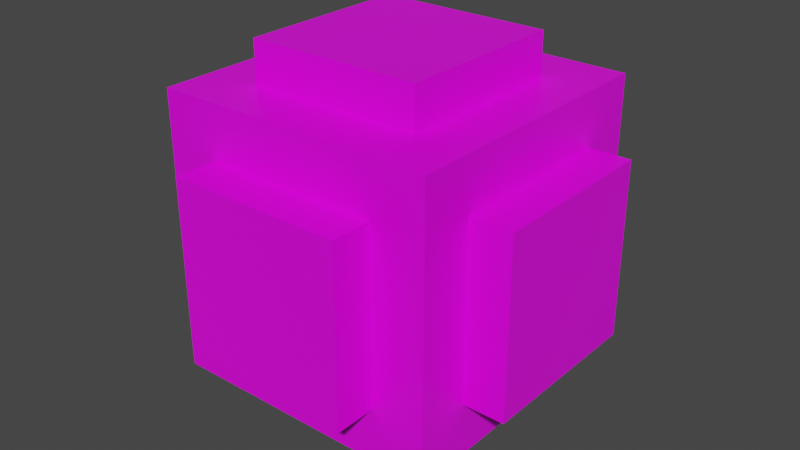 # Source: bl_ball.blend  (saved by Blender 2.83.21; exported with 4.5.12 LTS)
import bpy
from mathutils import Matrix  # noqa: F401  (used for matrix-valued properties, if any)

bpy.ops.wm.read_factory_settings(use_empty=True)
scene = bpy.context.scene
scene.name = 'Scene'

# ---- collections
col_collection = bpy.data.collections.new('Collection'); scene.collection.children.link(col_collection)

# ---- images (referenced by path relative to the original .blend; pixels are not part of the script)
import os
ASSET_DIR = os.environ.get("B2B_ASSET_DIR", "")  # directory of the original .blend (textures are referenced by path, not embedded)
HERE = os.path.dirname(os.path.abspath(__file__))  # packed textures are extracted next to this script under _unpacked/

def load_image(name, relpath, width, height, colorspace="sRGB"):
    """Load a texture the original file referenced (path relative to the .blend, or extracted next to this script)."""
    p = next((c for c in (os.path.join(HERE, relpath), os.path.join(ASSET_DIR, relpath)) if relpath and os.path.exists(c)), "")
    if p:
        img = bpy.data.images.load(p, check_existing=True)
        img.name = name
    else:  # same state as the original file: an image datablock whose file is absent (Cycles renders it pink)
        img = bpy.data.images.new(name, width, height)
        img.source = "FILE"
        img.filepath = "//" + (relpath or name)
    img.colorspace_settings.name = colorspace
    return img
img_bl_unclaimedball_png_002 = load_image('bl_unclaimedball.png.002', 'bl_unclaimedball.png', 1024, 1024, 'sRGB')

# ---- materials (node trees are filled in below, after node groups)
mat_material = bpy.data.materials.new('Material')
mat_material.alpha_threshold = 0.0
mat_material.use_transparent_shadow = False
mat_material.line_color = (0.0, 0.0, 0.0, 1.0)

# ---- material node trees
mat_material.use_nodes = True; mat_material.node_tree.nodes.clear()
_N = mat_material.node_tree.nodes; _L = mat_material.node_tree.links
n0 = _N.new('ShaderNodeOutputMaterial'); n0.name = 'Material Output'; n0.location = (300, 300)
n1 = _N.new('ShaderNodeBsdfPrincipled'); n1.name = 'Principled BSDF'; n1.location = (10, 300)
n1.distribution = 'GGX'
n1.subsurface_method = 'RANDOM_WALK_SKIN'
n1.inputs[2].default_value = 0.4
n1.inputs[3].default_value = 1.45
n1.inputs[27].default_value = (0.0, 0.0, 0.0, 1.0)
n1.inputs[28].default_value = 1.0
n2 = _N.new('ShaderNodeTexImage'); n2.name = 'Image Texture'; n2.location = (-411, 242)
n2.image = img_bl_unclaimedball_png_002
n2.interpolation = 'Closest'
_L.new(n1.outputs[0], n0.inputs[0])
_L.new(n2.outputs[0], n1.inputs[0])
n0.is_active_output = True

# ---- world
world_world = bpy.data.worlds.new('World'); scene.world = world_world
world_world.use_nodes = True; world_world.node_tree.nodes.clear()
_N = world_world.node_tree.nodes; _L = world_world.node_tree.links
n0 = _N.new('ShaderNodeOutputWorld'); n0.name = 'World Output'; n0.location = (300, 300)
n1 = _N.new('ShaderNodeBackground'); n1.name = 'Background'; n1.location = (10, 300)
n1.inputs[0].default_value = (0.05088, 0.05088, 0.05088, 1.0)
_L.new(n1.outputs[0], n0.inputs[0])
n0.is_active_output = True
world_world.color = (0.05088, 0.05088, 0.05088)
world_world.use_sun_shadow = False
world_world.sun_shadow_jitter_overblur = 0.0

# ---- meshes
me_cube = bpy.data.meshes.new('Cube')
me_cube.from_pydata([(0.5878, 0.5878, 0.5878), (0.5878, 0.5878, -0.5878), (0.5878, -0.5878, 0.5878), (0.5878, -0.5878, -0.5878), (-0.5878, 0.5878, 0.5878), (-0.5878, 0.5878, -0.5878), (-0.5878, -0.5878, 0.5878), (-0.5878, -0.5878, -0.5878), (0.3648, 0.3648, 0.5878), (-0.3648, 0.3648, 0.5878), (-0.3648, -0.3648, 0.5878), (0.3648, -0.3648, 0.5878), (0.3648, -0.5878, -0.3648), (0.3648, -0.5878, 0.3648), (-0.3648, -0.5878, 0.3648), (-0.3648, -0.5878, -0.3648), (-0.5878, -0.3648, -0.3648), (-0.5878, -0.3648, 0.3648), (-0.5878, 0.3648, 0.3648), (-0.5878, 0.3648, -0.3648), (-0.3648, 0.3648, -0.5878), (0.3648, 0.3648, -0.5878), (0.3648, -0.3648, -0.5878), (-0.3648, -0.3648, -0.5878), (0.5878, 0.3648, -0.3648), (0.5878, 0.3648, 0.3648), (0.5878, -0.3648, 0.3648), (0.5878, -0.3648, -0.3648), (-0.3648, 0.5878, -0.3648), (-0.3648, 0.5878, 0.3648), (0.3648, 0.5878, 0.3648), (0.3648, 0.5878, -0.3648), (0.3648, 0.3648, 0.7612), (-0.3648, 0.3648, 0.7612), (-0.3648, -0.3648, 0.7612), (0.3648, -0.3648, 0.7612), (0.3648, -0.7612, -0.3648), (0.3648, -0.7612, 0.3648), (-0.3648, -0.7612, 0.3648), (-0.3648, -0.7612, -0.3648), (-0.7612, -0.3648, -0.3648), (-0.7612, -0.3648, 0.3648), (-0.7612, 0.3648, 0.3648), (-0.7612, 0.3648, -0.3648), (-0.3648, 0.3648, -0.7612), (0.3648, 0.3648, -0.7612), (0.3648, -0.3648, -0.7612), (-0.3648, -0.3648, -0.7612), (0.7612, 0.3648, -0.3648), (0.7612, 0.3648, 0.3648), (0.7612, -0.3648, 0.3648), (0.7612, -0.3648, -0.3648), (-0.3648, 0.7612, -0.3648), (-0.3648, 0.7612, 0.3648), (0.3648, 0.7612, 0.3648), (0.3648, 0.7612, -0.3648)], [], [(0, 4, 9, 8), (4, 6, 10, 9), (6, 2, 11, 10), (2, 0, 8, 11), (3, 2, 13, 12), (2, 6, 14, 13), (6, 7, 15, 14), (7, 3, 12, 15), (7, 6, 17, 16), (6, 4, 18, 17), (4, 5, 19, 18), (5, 7, 16, 19), (5, 1, 21, 20), (1, 3, 22, 21), (3, 7, 23, 22), (7, 5, 20, 23), (1, 0, 25, 24), (0, 2, 26, 25), (2, 3, 27, 26), (3, 1, 24, 27), (5, 4, 29, 28), (4, 0, 30, 29), (0, 1, 31, 30), (1, 5, 28, 31), (32, 33, 34, 35), (9, 33, 32, 8), (10, 34, 33, 9), (11, 35, 34, 10), (8, 32, 35, 11), (36, 37, 38, 39), (13, 37, 36, 12), (14, 38, 37, 13), (15, 39, 38, 14), (12, 36, 39, 15), (40, 41, 42, 43), (17, 41, 40, 16), (18, 42, 41, 17), (19, 43, 42, 18), (16, 40, 43, 19), (44, 45, 46, 47), (21, 45, 44, 20), (22, 46, 45, 21), (23, 47, 46, 22), (20, 44, 47, 23), (48, 49, 50, 51), (25, 49, 48, 24), (26, 50, 49, 25), (27, 51, 50, 26), (24, 48, 51, 27), (52, 53, 54, 55), (29, 53, 52, 28), (30, 54, 53, 29), (31, 55, 54, 30), (28, 52, 55, 31)])
_uv = me_cube.uv_layers.new(name='UVMap')
_uv.uv.foreach_set('vector', [0.625, 0.5, 0.875, 0.5, 0.8276, 0.5474, 0.6724, 0.5474, 0.875, 0.5, 0.875, 0.75, 0.8276, 0.7026, 0.8276, 0.5474, 0.875, 0.75, 0.625, 0.75, 0.6724, 0.7026, 0.8276, 0.7026, 0.625, 0.75, 0.625, 0.5, 0.6724, 0.5474, 0.6724, 0.7026, 0.375, 0.75, 0.625, 0.75, 0.5776, 0.7974, 0.4224, 0.7974, 0.625, 0.75, 0.625, 1.0, 0.5776, 0.9526, 0.5776, 0.7974, 0.625, 1.0, 0.375, 1.0, 0.4224, 0.9526, 0.5776, 0.9526, 0.375, 1.0, 0.375, 0.75, 0.4224, 0.7974, 0.4224, 0.9526, 0.375, 0.0, 0.625, 0.0, 0.5776, 0.04742, 0.4224, 0.04742, 0.625, 0.0, 0.625, 0.25, 0.5776, 0.2026, 0.5776, 0.04742, 0.625, 0.25, 0.375, 0.25, 0.4224, 0.2026, 0.5776, 0.2026, 0.375, 0.25, 0.375, 0.0, 0.4224, 0.04742, 0.4224, 0.2026, 0.125, 0.5, 0.375, 0.5, 0.3276, 0.5474, 0.1724, 0.5474, 0.375, 0.5, 0.375, 0.75, 0.3276, 0.7026, 0.3276, 0.5474, 0.375, 0.75, 0.125, 0.75, 0.1724, 0.7026, 0.3276, 0.7026, 0.125, 0.75, 0.125, 0.5, 0.1724, 0.5474, 0.1724, 0.7026, 0.375, 0.5, 0.625, 0.5, 0.5776, 0.5474, 0.4224, 0.5474, 0.625, 0.5, 0.625, 0.75, 0.5776, 0.7026, 0.5776, 0.5474, 0.625, 0.75, 0.375, 0.75, 0.4224, 0.7026, 0.5776, 0.7026, 0.375, 0.75, 0.375, 0.5, 0.4224, 0.5474, 0.4224, 0.7026, 0.375, 0.25, 0.625, 0.25, 0.5776, 0.2974, 0.4224, 0.2974, 0.625, 0.25, 0.625, 0.5, 0.5776, 0.4526, 0.5776, 0.2974, 0.625, 0.5, 0.375, 0.5, 0.4224, 0.4526, 0.5776, 0.4526, 0.375, 0.5, 0.375, 0.25, 0.4224, 0.2974, 0.4224, 0.4526, 0.6724, 0.5474, 0.8276, 0.5474, 0.8276, 0.7026, 0.6724, 0.7026, 0.8276, 0.5474, 0.8276, 0.5474, 0.6724, 0.5474, 0.6724, 0.5474, 0.8276, 0.7026, 0.8276, 0.7026, 0.8276, 0.5474, 0.8276, 0.5474, 0.6724, 0.7026, 0.6724, 0.7026, 0.8276, 0.7026, 0.8276, 0.7026, 0.6724, 0.5474, 0.6724, 0.5474, 0.6724, 0.7026, 0.6724, 0.7026, 0.4224, 0.7974, 0.5776, 0.7974, 0.5776, 0.9526, 0.4224, 0.9526, 0.5776, 0.7974, 0.5776, 0.7974, 0.4224, 0.7974, 0.4224, 0.7974, 0.5776, 0.9526, 0.5776, 0.9526, 0.5776, 0.7974, 0.5776, 0.7974, 0.4224, 0.9526, 0.4224, 0.9526, 0.5776, 0.9526, 0.5776, 0.9526, 0.4224, 0.7974, 0.4224, 0.7974, 0.4224, 0.9526, 0.4224, 0.9526, 0.4224, 0.04742, 0.5776, 0.04742, 0.5776, 0.2026, 0.4224, 0.2026, 0.5776, 0.04742, 0.5776, 0.04742, 0.4224, 0.04742, 0.4224, 0.04742, 0.5776, 0.2026, 0.5776, 0.2026, 0.5776, 0.04742, 0.5776, 0.04742, 0.4224, 0.2026, 0.4224, 0.2026, 0.5776, 0.2026, 0.5776, 0.2026, 0.4224, 0.04742, 0.4224, 0.04742, 0.4224, 0.2026, 0.4224, 0.2026, 0.1724, 0.5474, 0.3276, 0.5474, 0.3276, 0.7026, 0.1724, 0.7026, 0.3276, 0.5474, 0.3276, 0.5474, 0.1724, 0.5474, 0.1724, 0.5474, 0.3276, 0.7026, 0.3276, 0.7026, 0.3276, 0.5474, 0.3276, 0.5474, 0.1724, 0.7026, 0.1724, 0.7026, 0.3276, 0.7026, 0.3276, 0.7026, 0.1724, 0.5474, 0.1724, 0.5474, 0.1724, 0.7026, 0.1724, 0.7026, 0.4224, 0.5474, 0.5776, 0.5474, 0.5776, 0.7026, 0.4224, 0.7026, 0.5776, 0.5474, 0.5776, 0.5474, 0.4224, 0.5474, 0.4224, 0.5474, 0.5776, 0.7026, 0.5776, 0.7026, 0.5776, 0.5474, 0.5776, 0.5474, 0.4224, 0.7026, 0.4224, 0.7026, 0.5776, 0.7026, 0.5776, 0.7026, 0.4224, 0.5474, 0.4224, 0.5474, 0.4224, 0.7026, 0.4224, 0.7026, 0.4224, 0.2974, 0.5776, 0.2974, 0.5776, 0.4526, 0.4224, 0.4526, 0.5776, 0.2974, 0.5776, 0.2974, 0.4224, 0.2974, 0.4224, 0.2974, 0.5776, 0.4526, 0.5776, 0.4526, 0.5776, 0.2974, 0.5776, 0.2974, 0.4224, 0.4526, 0.4224, 0.4526, 0.5776, 0.4526, 0.5776, 0.4526, 0.4224, 0.2974, 0.4224, 0.2974, 0.4224, 0.4526, 0.4224, 0.4526])
me_cube.materials.append(mat_material)
me_cube.use_remesh_preserve_volume = False
me_cube.use_remesh_preserve_attributes = False
me_cube.use_mirror_vertex_groups = False
me_cube.update()
arm_armature = bpy.data.armatures.new('Armature')  # bones are not reproduced

# ---- objects
ob_armature = bpy.data.objects.new('Armature', arm_armature)
ob_cube = bpy.data.objects.new('Cube', me_cube)

# ---- transforms, parenting, visibility, modifiers, constraints
ob_armature.location = (0.0, 0.0, 1.0)
ob_armature.lineart.crease_threshold = 0.0
ob_cube.parent = ob_armature
ob_cube.matrix_parent_inverse = Matrix(((1.0, -0.0, 0.0, -0.0), (-0.0, 1.0, -0.0, 0.0), (0.0, -0.0, 1.0, -1.0), (-0.0, 0.0, -0.0, 1.0)))
ob_cube.location = (0.0, 0.0, 0.7714)
ob_cube.lock_rotations_4d = False
ob_cube.empty_display_type = 'ARROWS'
ob_cube.lineart.crease_threshold = 0.0
_vg = ob_cube.vertex_groups.new(name='ball')
_vg.add([0, 1, 2, 3, 4, 5, 6, 7, 8, 9, 10, 11, 12, 13, 14, 15, 16, 17, 18, 19, 20, 21, 22, 23, 24, 25, 26, 27, 28, 29, 30, 31, 32, 33, 34, 35, 36, 37, 38, 39, 40, 41, 42, 43, 44, 45, 46, 47, 48, 49, 50, 51, 52, 53, 54, 55], 1.0, 'REPLACE')
_m = ob_cube.modifiers.new('Armature', 'ARMATURE')
_m.object = ob_armature

# ---- collection membership
col_collection.objects.link(ob_armature)
col_collection.objects.link(ob_cube)

# ---- scene / render settings (as saved in the file)
scene.frame_start = 0; scene.frame_end = 160; scene.frame_set(0)
scene.render.engine = 'BLENDER_EEVEE_NEXT'
scene.cycles.use_denoising = False
scene.cycles.samples = 128
scene.cycles.sampling_pattern = 'TABULATED_SOBOL'
scene.cycles.use_adaptive_sampling = False
scene.cycles.use_light_tree = False
scene.view_settings.view_transform = 'Filmic'
bpy.context.view_layer.update()

# ---- added for rendering (the .blend has no active camera and no usable light): camera, sun
cam_auto = bpy.data.cameras.new('AutoCamera')
cam_auto.lens = 50.0
cam_auto.sensor_width = 36.0
cam_auto.clip_end = 1000.0
ob_auto_camera = bpy.data.objects.new('AutoCamera', cam_auto)
scene.collection.objects.link(ob_auto_camera)
ob_auto_camera.location = (2.43959, -2.9275, 2.72306)
ob_auto_camera.rotation_euler = (1.09748, -7.21219e-08, 0.694738)
scene.camera = ob_auto_camera
light_auto_sun = bpy.data.lights.new('AutoSun', 'SUN')
light_auto_sun.energy = 3.0
light_auto_sun.angle = 0.0523599
ob_auto_sun = bpy.data.objects.new('AutoSun', light_auto_sun)
scene.collection.objects.link(ob_auto_sun)
ob_auto_sun.rotation_euler = (0.872665, 0.174533, 0.523599)
bpy.context.view_layer.update()
